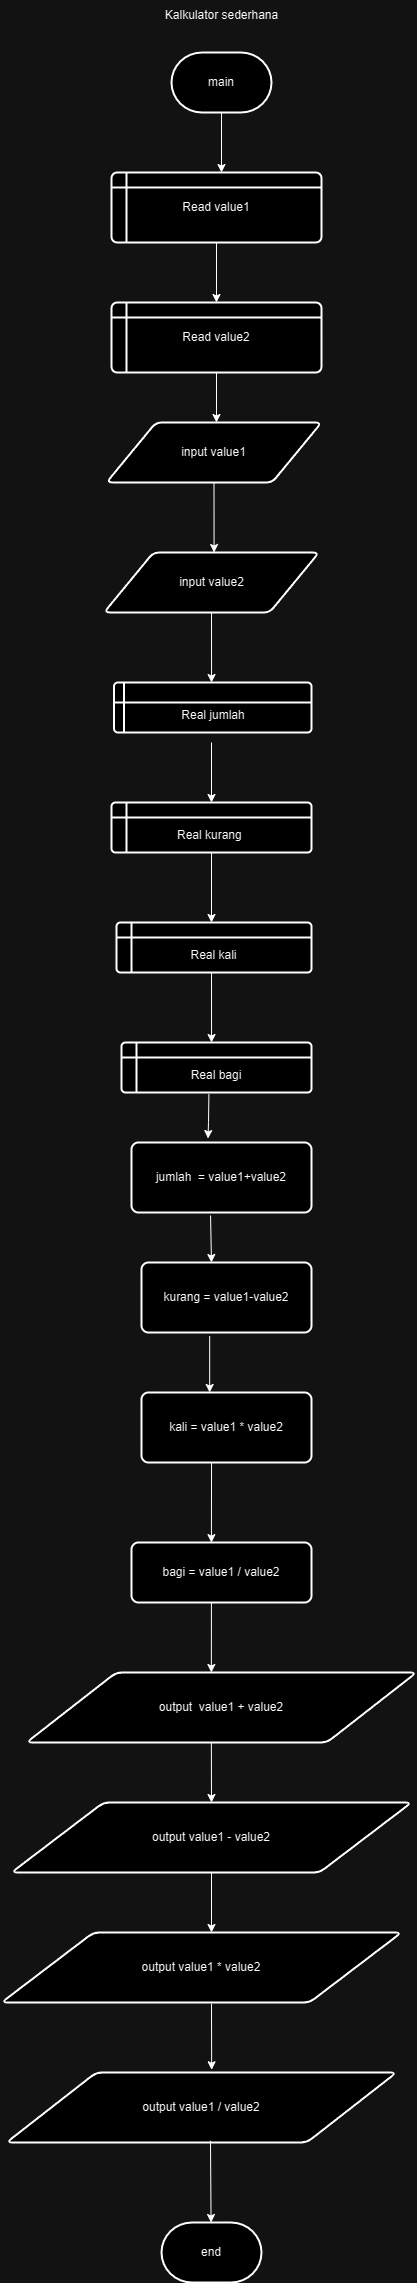

The diagram above was exported from draw.io. Its source (the exported page's mxGraphModel, read from the mxfile embedded in the PNG):
<mxGraphModel dx="757" dy="411" grid="1" gridSize="10" guides="1" tooltips="1" connect="1" arrows="1" fold="1" page="1" pageScale="1" pageWidth="850" pageHeight="1100" math="0" shadow="0">
  <root>
    <mxCell id="0" />
    <mxCell id="1" parent="0" />
    <mxCell id="OpFkpuX_G0sWQ7_xL01m-1" value="main" style="strokeWidth=2;html=1;shape=mxgraph.flowchart.terminator;whiteSpace=wrap;" vertex="1" parent="1">
      <mxGeometry x="410" y="80" width="100" height="60" as="geometry" />
    </mxCell>
    <mxCell id="OpFkpuX_G0sWQ7_xL01m-97" value="" style="edgeStyle=orthogonalEdgeStyle;rounded=0;orthogonalLoop=1;jettySize=auto;html=1;" edge="1" parent="1" source="OpFkpuX_G0sWQ7_xL01m-2" target="OpFkpuX_G0sWQ7_xL01m-6">
      <mxGeometry relative="1" as="geometry" />
    </mxCell>
    <mxCell id="OpFkpuX_G0sWQ7_xL01m-2" value="Read value1" style="shape=internalStorage;whiteSpace=wrap;html=1;dx=15;dy=15;rounded=1;arcSize=8;strokeWidth=2;" vertex="1" parent="1">
      <mxGeometry x="350" y="200" width="210" height="70" as="geometry" />
    </mxCell>
    <mxCell id="OpFkpuX_G0sWQ7_xL01m-6" value="Read value2" style="shape=internalStorage;whiteSpace=wrap;html=1;dx=15;dy=15;rounded=1;arcSize=8;strokeWidth=2;" vertex="1" parent="1">
      <mxGeometry x="350" y="330" width="210" height="70" as="geometry" />
    </mxCell>
    <mxCell id="OpFkpuX_G0sWQ7_xL01m-13" value="input value1" style="shape=parallelogram;html=1;strokeWidth=2;perimeter=parallelogramPerimeter;whiteSpace=wrap;rounded=1;arcSize=12;size=0.23;" vertex="1" parent="1">
      <mxGeometry x="345" y="450" width="215" height="60" as="geometry" />
    </mxCell>
    <mxCell id="OpFkpuX_G0sWQ7_xL01m-14" value="input value2" style="shape=parallelogram;html=1;strokeWidth=2;perimeter=parallelogramPerimeter;whiteSpace=wrap;rounded=1;arcSize=12;size=0.23;" vertex="1" parent="1">
      <mxGeometry x="342.5" y="580" width="215" height="60" as="geometry" />
    </mxCell>
    <mxCell id="OpFkpuX_G0sWQ7_xL01m-22" value="&lt;br&gt;Real kurang&amp;nbsp;" style="shape=internalStorage;whiteSpace=wrap;html=1;dx=15;dy=15;rounded=1;arcSize=8;strokeWidth=2;" vertex="1" parent="1">
      <mxGeometry x="350" y="830" width="200" height="50" as="geometry" />
    </mxCell>
    <mxCell id="OpFkpuX_G0sWQ7_xL01m-23" value="&lt;br&gt;Real kali" style="shape=internalStorage;whiteSpace=wrap;html=1;dx=15;dy=15;rounded=1;arcSize=8;strokeWidth=2;" vertex="1" parent="1">
      <mxGeometry x="355" y="950" width="195" height="50" as="geometry" />
    </mxCell>
    <mxCell id="OpFkpuX_G0sWQ7_xL01m-40" style="edgeStyle=orthogonalEdgeStyle;rounded=0;orthogonalLoop=1;jettySize=auto;html=1;exitX=0.5;exitY=1;exitDx=0;exitDy=0;" edge="1" parent="1" source="OpFkpuX_G0sWQ7_xL01m-14" target="OpFkpuX_G0sWQ7_xL01m-14">
      <mxGeometry relative="1" as="geometry" />
    </mxCell>
    <mxCell id="OpFkpuX_G0sWQ7_xL01m-56" value="&lt;br&gt;Real bagi" style="shape=internalStorage;whiteSpace=wrap;html=1;dx=15;dy=15;rounded=1;arcSize=8;strokeWidth=2;" vertex="1" parent="1">
      <mxGeometry x="360" y="1070" width="190" height="50" as="geometry" />
    </mxCell>
    <mxCell id="OpFkpuX_G0sWQ7_xL01m-64" value="jumlah&amp;nbsp; = value1+value2" style="rounded=1;whiteSpace=wrap;html=1;absoluteArcSize=1;arcSize=14;strokeWidth=2;" vertex="1" parent="1">
      <mxGeometry x="370" y="1170" width="180" height="70" as="geometry" />
    </mxCell>
    <mxCell id="OpFkpuX_G0sWQ7_xL01m-65" value="kali = value1 * value2" style="rounded=1;whiteSpace=wrap;html=1;absoluteArcSize=1;arcSize=14;strokeWidth=2;" vertex="1" parent="1">
      <mxGeometry x="380" y="1420" width="170" height="70" as="geometry" />
    </mxCell>
    <mxCell id="OpFkpuX_G0sWQ7_xL01m-66" value="kurang = value1-value2" style="rounded=1;whiteSpace=wrap;html=1;absoluteArcSize=1;arcSize=14;strokeWidth=2;" vertex="1" parent="1">
      <mxGeometry x="380" y="1290" width="170" height="70" as="geometry" />
    </mxCell>
    <mxCell id="OpFkpuX_G0sWQ7_xL01m-80" value="bagi = value1 / value2" style="rounded=1;whiteSpace=wrap;html=1;absoluteArcSize=1;arcSize=14;strokeWidth=2;" vertex="1" parent="1">
      <mxGeometry x="370" y="1570" width="180" height="60" as="geometry" />
    </mxCell>
    <mxCell id="OpFkpuX_G0sWQ7_xL01m-83" value="output&amp;nbsp; value1 + value2" style="shape=parallelogram;html=1;strokeWidth=2;perimeter=parallelogramPerimeter;whiteSpace=wrap;rounded=1;arcSize=12;size=0.23;" vertex="1" parent="1">
      <mxGeometry x="265" y="1700" width="390" height="70" as="geometry" />
    </mxCell>
    <mxCell id="OpFkpuX_G0sWQ7_xL01m-91" value="" style="endArrow=classic;html=1;rounded=0;exitX=0.5;exitY=1;exitDx=0;exitDy=0;entryX=0.512;entryY=0;entryDx=0;entryDy=0;entryPerimeter=0;" edge="1" parent="1" source="OpFkpuX_G0sWQ7_xL01m-13" target="OpFkpuX_G0sWQ7_xL01m-14">
      <mxGeometry width="50" height="50" relative="1" as="geometry">
        <mxPoint x="400" y="620" as="sourcePoint" />
        <mxPoint x="450" y="570" as="targetPoint" />
      </mxGeometry>
    </mxCell>
    <mxCell id="OpFkpuX_G0sWQ7_xL01m-95" value="" style="endArrow=classic;html=1;rounded=0;exitX=0.5;exitY=1;exitDx=0;exitDy=0;exitPerimeter=0;" edge="1" parent="1" source="OpFkpuX_G0sWQ7_xL01m-1">
      <mxGeometry width="50" height="50" relative="1" as="geometry">
        <mxPoint x="410" y="250" as="sourcePoint" />
        <mxPoint x="460" y="200" as="targetPoint" />
      </mxGeometry>
    </mxCell>
    <mxCell id="OpFkpuX_G0sWQ7_xL01m-101" value="" style="endArrow=classic;html=1;rounded=0;exitX=0.5;exitY=1;exitDx=0;exitDy=0;" edge="1" parent="1" source="OpFkpuX_G0sWQ7_xL01m-6">
      <mxGeometry width="50" height="50" relative="1" as="geometry">
        <mxPoint x="453" y="410" as="sourcePoint" />
        <mxPoint x="455" y="450" as="targetPoint" />
      </mxGeometry>
    </mxCell>
    <mxCell id="OpFkpuX_G0sWQ7_xL01m-102" value="" style="endArrow=classic;html=1;rounded=0;" edge="1" parent="1" source="OpFkpuX_G0sWQ7_xL01m-21">
      <mxGeometry width="50" height="50" relative="1" as="geometry">
        <mxPoint x="410" y="760" as="sourcePoint" />
        <mxPoint x="460" y="710" as="targetPoint" />
      </mxGeometry>
    </mxCell>
    <mxCell id="OpFkpuX_G0sWQ7_xL01m-103" value="" style="endArrow=classic;html=1;rounded=0;" edge="1" parent="1" target="OpFkpuX_G0sWQ7_xL01m-21">
      <mxGeometry width="50" height="50" relative="1" as="geometry">
        <mxPoint x="410" y="760" as="sourcePoint" />
        <mxPoint x="460" y="710" as="targetPoint" />
      </mxGeometry>
    </mxCell>
    <mxCell id="OpFkpuX_G0sWQ7_xL01m-21" value="&lt;br&gt;Real jumlah" style="shape=internalStorage;whiteSpace=wrap;html=1;dx=10;dy=20;rounded=1;arcSize=8;strokeWidth=2;" vertex="1" parent="1">
      <mxGeometry x="352.5" y="710" width="197.5" height="50" as="geometry" />
    </mxCell>
    <mxCell id="OpFkpuX_G0sWQ7_xL01m-104" value="" style="endArrow=classic;html=1;rounded=0;exitX=0.5;exitY=1;exitDx=0;exitDy=0;entryX=0.494;entryY=0;entryDx=0;entryDy=0;entryPerimeter=0;" edge="1" parent="1" source="OpFkpuX_G0sWQ7_xL01m-14" target="OpFkpuX_G0sWQ7_xL01m-21">
      <mxGeometry width="50" height="50" relative="1" as="geometry">
        <mxPoint x="410" y="750" as="sourcePoint" />
        <mxPoint x="460" y="700" as="targetPoint" />
      </mxGeometry>
    </mxCell>
    <mxCell id="OpFkpuX_G0sWQ7_xL01m-105" value="" style="endArrow=classic;html=1;rounded=0;entryX=0.5;entryY=0;entryDx=0;entryDy=0;" edge="1" parent="1" target="OpFkpuX_G0sWQ7_xL01m-22">
      <mxGeometry width="50" height="50" relative="1" as="geometry">
        <mxPoint x="450" y="770" as="sourcePoint" />
        <mxPoint x="450" y="820" as="targetPoint" />
      </mxGeometry>
    </mxCell>
    <mxCell id="OpFkpuX_G0sWQ7_xL01m-106" value="" style="endArrow=classic;html=1;rounded=0;exitX=0.5;exitY=1;exitDx=0;exitDy=0;" edge="1" parent="1" source="OpFkpuX_G0sWQ7_xL01m-22">
      <mxGeometry width="50" height="50" relative="1" as="geometry">
        <mxPoint x="430" y="920" as="sourcePoint" />
        <mxPoint x="450" y="950" as="targetPoint" />
      </mxGeometry>
    </mxCell>
    <mxCell id="OpFkpuX_G0sWQ7_xL01m-107" value="" style="endArrow=classic;html=1;rounded=0;entryX=0.474;entryY=0;entryDx=0;entryDy=0;entryPerimeter=0;" edge="1" parent="1" target="OpFkpuX_G0sWQ7_xL01m-56">
      <mxGeometry width="50" height="50" relative="1" as="geometry">
        <mxPoint x="450" y="1000" as="sourcePoint" />
        <mxPoint x="450" y="1060" as="targetPoint" />
      </mxGeometry>
    </mxCell>
    <mxCell id="OpFkpuX_G0sWQ7_xL01m-108" value="" style="endArrow=classic;html=1;rounded=0;exitX=0.46;exitY=1.033;exitDx=0;exitDy=0;exitPerimeter=0;entryX=0.425;entryY=-0.057;entryDx=0;entryDy=0;entryPerimeter=0;" edge="1" parent="1" source="OpFkpuX_G0sWQ7_xL01m-56" target="OpFkpuX_G0sWQ7_xL01m-64">
      <mxGeometry width="50" height="50" relative="1" as="geometry">
        <mxPoint x="400" y="1210" as="sourcePoint" />
        <mxPoint x="447" y="1160" as="targetPoint" />
        <Array as="points">
          <mxPoint x="447" y="1150" />
        </Array>
      </mxGeometry>
    </mxCell>
    <mxCell id="OpFkpuX_G0sWQ7_xL01m-109" value="" style="endArrow=classic;html=1;rounded=0;exitX=0.439;exitY=1.043;exitDx=0;exitDy=0;exitPerimeter=0;" edge="1" parent="1" source="OpFkpuX_G0sWQ7_xL01m-64">
      <mxGeometry width="50" height="50" relative="1" as="geometry">
        <mxPoint x="400" y="1340" as="sourcePoint" />
        <mxPoint x="450" y="1290" as="targetPoint" />
      </mxGeometry>
    </mxCell>
    <mxCell id="OpFkpuX_G0sWQ7_xL01m-113" value="" style="endArrow=classic;html=1;rounded=0;exitX=0.401;exitY=1.051;exitDx=0;exitDy=0;exitPerimeter=0;entryX=0.401;entryY=0;entryDx=0;entryDy=0;entryPerimeter=0;" edge="1" parent="1" source="OpFkpuX_G0sWQ7_xL01m-66" target="OpFkpuX_G0sWQ7_xL01m-65">
      <mxGeometry width="50" height="50" relative="1" as="geometry">
        <mxPoint x="400" y="1460" as="sourcePoint" />
        <mxPoint x="450" y="1410" as="targetPoint" />
      </mxGeometry>
    </mxCell>
    <mxCell id="OpFkpuX_G0sWQ7_xL01m-114" value="" style="endArrow=classic;html=1;rounded=0;exitX=0.412;exitY=1;exitDx=0;exitDy=0;exitPerimeter=0;entryX=0.444;entryY=0.002;entryDx=0;entryDy=0;entryPerimeter=0;" edge="1" parent="1" source="OpFkpuX_G0sWQ7_xL01m-65" target="OpFkpuX_G0sWQ7_xL01m-80">
      <mxGeometry width="50" height="50" relative="1" as="geometry">
        <mxPoint x="400" y="1610" as="sourcePoint" />
        <mxPoint x="450" y="1560" as="targetPoint" />
      </mxGeometry>
    </mxCell>
    <mxCell id="OpFkpuX_G0sWQ7_xL01m-115" value="" style="endArrow=classic;html=1;rounded=0;exitX=0.444;exitY=1;exitDx=0;exitDy=0;exitPerimeter=0;entryX=0.474;entryY=0;entryDx=0;entryDy=0;entryPerimeter=0;" edge="1" parent="1" source="OpFkpuX_G0sWQ7_xL01m-80" target="OpFkpuX_G0sWQ7_xL01m-83">
      <mxGeometry width="50" height="50" relative="1" as="geometry">
        <mxPoint x="400" y="1740" as="sourcePoint" />
        <mxPoint x="450" y="1690" as="targetPoint" />
      </mxGeometry>
    </mxCell>
    <mxCell id="OpFkpuX_G0sWQ7_xL01m-117" value="output value1 - value2" style="shape=parallelogram;html=1;strokeWidth=2;perimeter=parallelogramPerimeter;whiteSpace=wrap;rounded=1;arcSize=12;size=0.23;" vertex="1" parent="1">
      <mxGeometry x="250" y="1830" width="400" height="70" as="geometry" />
    </mxCell>
    <mxCell id="OpFkpuX_G0sWQ7_xL01m-118" value="output value1 * value2" style="shape=parallelogram;html=1;strokeWidth=2;perimeter=parallelogramPerimeter;whiteSpace=wrap;rounded=1;arcSize=12;size=0.23;" vertex="1" parent="1">
      <mxGeometry x="240" y="1960" width="400" height="70" as="geometry" />
    </mxCell>
    <mxCell id="OpFkpuX_G0sWQ7_xL01m-119" value="" style="endArrow=classic;html=1;rounded=0;exitX=0.474;exitY=1;exitDx=0;exitDy=0;exitPerimeter=0;entryX=0.5;entryY=0;entryDx=0;entryDy=0;entryPerimeter=0;" edge="1" parent="1" source="OpFkpuX_G0sWQ7_xL01m-83" target="OpFkpuX_G0sWQ7_xL01m-117">
      <mxGeometry width="50" height="50" relative="1" as="geometry">
        <mxPoint x="450" y="1780" as="sourcePoint" />
        <mxPoint x="450" y="1820" as="targetPoint" />
      </mxGeometry>
    </mxCell>
    <mxCell id="OpFkpuX_G0sWQ7_xL01m-120" value="" style="endArrow=classic;html=1;rounded=0;exitX=0.5;exitY=1;exitDx=0;exitDy=0;entryX=0.525;entryY=0;entryDx=0;entryDy=0;entryPerimeter=0;" edge="1" parent="1" source="OpFkpuX_G0sWQ7_xL01m-117" target="OpFkpuX_G0sWQ7_xL01m-118">
      <mxGeometry width="50" height="50" relative="1" as="geometry">
        <mxPoint x="400" y="2000" as="sourcePoint" />
        <mxPoint x="450" y="1950" as="targetPoint" />
      </mxGeometry>
    </mxCell>
    <mxCell id="OpFkpuX_G0sWQ7_xL01m-121" value="output value1 / value2" style="shape=parallelogram;html=1;strokeWidth=2;perimeter=parallelogramPerimeter;whiteSpace=wrap;rounded=1;arcSize=12;size=0.23;" vertex="1" parent="1">
      <mxGeometry x="245" y="2100" width="390" height="70" as="geometry" />
    </mxCell>
    <mxCell id="OpFkpuX_G0sWQ7_xL01m-123" value="" style="endArrow=classic;html=1;rounded=0;exitX=0.525;exitY=1.017;exitDx=0;exitDy=0;exitPerimeter=0;entryX=0.526;entryY=-0.039;entryDx=0;entryDy=0;entryPerimeter=0;" edge="1" parent="1" source="OpFkpuX_G0sWQ7_xL01m-118" target="OpFkpuX_G0sWQ7_xL01m-121">
      <mxGeometry width="50" height="50" relative="1" as="geometry">
        <mxPoint x="450" y="2040" as="sourcePoint" />
        <mxPoint x="450" y="2090" as="targetPoint" />
      </mxGeometry>
    </mxCell>
    <mxCell id="OpFkpuX_G0sWQ7_xL01m-124" value="" style="endArrow=classic;html=1;rounded=0;exitX=0.523;exitY=0.975;exitDx=0;exitDy=0;exitPerimeter=0;" edge="1" parent="1" source="OpFkpuX_G0sWQ7_xL01m-121">
      <mxGeometry width="50" height="50" relative="1" as="geometry">
        <mxPoint x="449.7100000000001" y="2179.93" as="sourcePoint" />
        <mxPoint x="449.57" y="2250" as="targetPoint" />
      </mxGeometry>
    </mxCell>
    <mxCell id="OpFkpuX_G0sWQ7_xL01m-125" value="end" style="strokeWidth=2;html=1;shape=mxgraph.flowchart.terminator;whiteSpace=wrap;" vertex="1" parent="1">
      <mxGeometry x="400" y="2250" width="100" height="60" as="geometry" />
    </mxCell>
    <mxCell id="OpFkpuX_G0sWQ7_xL01m-127" value="Kalkulator sederhana" style="text;html=1;align=center;verticalAlign=middle;resizable=0;points=[];autosize=1;strokeColor=none;fillColor=none;" vertex="1" parent="1">
      <mxGeometry x="390" y="28" width="140" height="30" as="geometry" />
    </mxCell>
  </root>
</mxGraphModel>